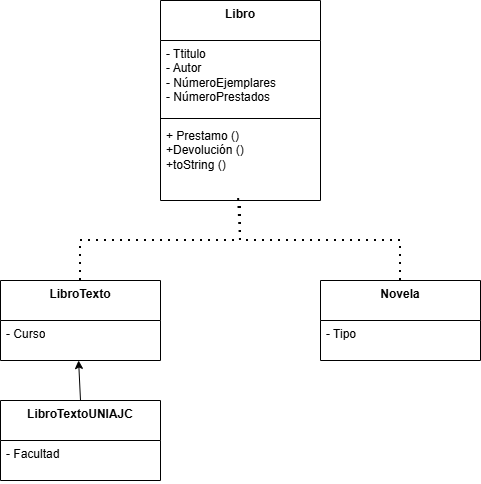

The diagram above was exported from draw.io. Its source (the exported page's mxGraphModel, read from the mxfile embedded in the PNG):
<mxGraphModel dx="872" dy="517" grid="1" gridSize="10" guides="1" tooltips="1" connect="1" arrows="1" fold="1" page="1" pageScale="1" pageWidth="827" pageHeight="1169" math="0" shadow="0">
  <root>
    <mxCell id="0" />
    <mxCell id="1" parent="0" />
    <mxCell id="IkluHVFO_iHw8v9wUGcz-19" parent="1" style="swimlane;fontStyle=1;align=center;verticalAlign=top;childLayout=stackLayout;horizontal=1;startSize=40;horizontalStack=0;resizeParent=1;resizeParentMax=0;resizeLast=0;collapsible=1;marginBottom=0;whiteSpace=wrap;html=1;" value="Novela" vertex="1">
      <mxGeometry height="80" width="160" x="520" y="360" as="geometry" />
    </mxCell>
    <mxCell id="IkluHVFO_iHw8v9wUGcz-20" parent="IkluHVFO_iHw8v9wUGcz-19" style="text;strokeColor=none;fillColor=none;align=left;verticalAlign=top;spacingLeft=4;spacingRight=4;overflow=hidden;rotatable=0;points=[[0,0.5],[1,0.5]];portConstraint=eastwest;whiteSpace=wrap;html=1;" value="- Tipo" vertex="1">
      <mxGeometry height="40" width="160" y="40" as="geometry" />
    </mxCell>
    <mxCell id="IkluHVFO_iHw8v9wUGcz-9" parent="1" style="swimlane;fontStyle=1;align=center;verticalAlign=top;childLayout=stackLayout;horizontal=1;startSize=40;horizontalStack=0;resizeParent=1;resizeParentMax=0;resizeLast=0;collapsible=1;marginBottom=0;whiteSpace=wrap;html=1;" value="Libro" vertex="1">
      <mxGeometry height="200" width="160" x="360" y="80" as="geometry" />
    </mxCell>
    <mxCell id="IkluHVFO_iHw8v9wUGcz-10" parent="IkluHVFO_iHw8v9wUGcz-9" style="text;strokeColor=none;fillColor=none;align=left;verticalAlign=top;spacingLeft=4;spacingRight=4;overflow=hidden;rotatable=0;points=[[0,0.5],[1,0.5]];portConstraint=eastwest;whiteSpace=wrap;html=1;" value="&lt;font dir=&quot;auto&quot; style=&quot;vertical-align: inherit;&quot;&gt;&lt;font dir=&quot;auto&quot; style=&quot;vertical-align: inherit;&quot;&gt;- Ttitulo&lt;/font&gt;&lt;/font&gt;&lt;div&gt;&lt;div&gt;&lt;font dir=&quot;auto&quot; style=&quot;vertical-align: inherit;&quot;&gt;&lt;font dir=&quot;auto&quot; style=&quot;vertical-align: inherit;&quot;&gt;&lt;font dir=&quot;auto&quot; style=&quot;vertical-align: inherit;&quot;&gt;&lt;font dir=&quot;auto&quot; style=&quot;vertical-align: inherit;&quot;&gt;- Autor&lt;/font&gt;&lt;/font&gt;&lt;/font&gt;&lt;/font&gt;&lt;/div&gt;&lt;/div&gt;&lt;div&gt;&lt;font dir=&quot;auto&quot; style=&quot;vertical-align: inherit;&quot;&gt;&lt;font dir=&quot;auto&quot; style=&quot;vertical-align: inherit;&quot;&gt;&lt;font dir=&quot;auto&quot; style=&quot;vertical-align: inherit;&quot;&gt;&lt;font dir=&quot;auto&quot; style=&quot;vertical-align: inherit;&quot;&gt;- NúmeroEjemplares&lt;/font&gt;&lt;/font&gt;&lt;/font&gt;&lt;/font&gt;&lt;/div&gt;&lt;div&gt;&lt;font dir=&quot;auto&quot; style=&quot;vertical-align: inherit;&quot;&gt;&lt;font dir=&quot;auto&quot; style=&quot;vertical-align: inherit;&quot;&gt;&lt;font dir=&quot;auto&quot; style=&quot;vertical-align: inherit;&quot;&gt;&lt;font dir=&quot;auto&quot; style=&quot;vertical-align: inherit;&quot;&gt;- NúmeroPrestados&lt;/font&gt;&lt;/font&gt;&lt;/font&gt;&lt;/font&gt;&lt;/div&gt;" vertex="1">
      <mxGeometry height="74" width="160" y="40" as="geometry" />
    </mxCell>
    <mxCell id="IkluHVFO_iHw8v9wUGcz-11" parent="IkluHVFO_iHw8v9wUGcz-9" style="line;strokeWidth=1;fillColor=none;align=left;verticalAlign=middle;spacingTop=-1;spacingLeft=3;spacingRight=3;rotatable=0;labelPosition=right;points=[];portConstraint=eastwest;strokeColor=inherit;" value="" vertex="1">
      <mxGeometry height="8" width="160" y="114" as="geometry" />
    </mxCell>
    <mxCell id="IkluHVFO_iHw8v9wUGcz-12" parent="IkluHVFO_iHw8v9wUGcz-9" style="text;strokeColor=none;fillColor=none;align=left;verticalAlign=top;spacingLeft=4;spacingRight=4;overflow=hidden;rotatable=0;points=[[0,0.5],[1,0.5]];portConstraint=eastwest;whiteSpace=wrap;html=1;" value="+ Prestamo ()&lt;div&gt;+Devolución ()&lt;/div&gt;&lt;div&gt;+toString ()&lt;/div&gt;" vertex="1">
      <mxGeometry height="78" width="160" y="122" as="geometry" />
    </mxCell>
    <mxCell id="IkluHVFO_iHw8v9wUGcz-15" parent="1" style="swimlane;fontStyle=1;align=center;verticalAlign=top;childLayout=stackLayout;horizontal=1;startSize=40;horizontalStack=0;resizeParent=1;resizeParentMax=0;resizeLast=0;collapsible=1;marginBottom=0;whiteSpace=wrap;html=1;" value="LibroTextoUNIAJC" vertex="1">
      <mxGeometry height="80" width="160" x="200" y="480" as="geometry" />
    </mxCell>
    <mxCell id="IkluHVFO_iHw8v9wUGcz-16" parent="IkluHVFO_iHw8v9wUGcz-15" style="text;strokeColor=none;fillColor=none;align=left;verticalAlign=top;spacingLeft=4;spacingRight=4;overflow=hidden;rotatable=0;points=[[0,0.5],[1,0.5]];portConstraint=eastwest;whiteSpace=wrap;html=1;" value="- Facultad&amp;nbsp;" vertex="1">
      <mxGeometry height="40" width="160" y="40" as="geometry" />
    </mxCell>
    <mxCell id="IkluHVFO_iHw8v9wUGcz-23" parent="1" style="swimlane;fontStyle=1;align=center;verticalAlign=top;childLayout=stackLayout;horizontal=1;startSize=40;horizontalStack=0;resizeParent=1;resizeParentMax=0;resizeLast=0;collapsible=1;marginBottom=0;whiteSpace=wrap;html=1;" value="LibroTexto" vertex="1">
      <mxGeometry height="80" width="160" x="200" y="360" as="geometry" />
    </mxCell>
    <mxCell id="IkluHVFO_iHw8v9wUGcz-24" parent="IkluHVFO_iHw8v9wUGcz-23" style="text;strokeColor=none;fillColor=none;align=left;verticalAlign=top;spacingLeft=4;spacingRight=4;overflow=hidden;rotatable=0;points=[[0,0.5],[1,0.5]];portConstraint=eastwest;whiteSpace=wrap;html=1;" value="- Curso" vertex="1">
      <mxGeometry height="40" width="160" y="40" as="geometry" />
    </mxCell>
    <mxCell id="IkluHVFO_iHw8v9wUGcz-25" edge="1" parent="1" source="IkluHVFO_iHw8v9wUGcz-15" style="endArrow=classic;html=1;rounded=0;entryX=0.488;entryY=1;entryDx=0;entryDy=0;entryPerimeter=0;exitX=0.5;exitY=0;exitDx=0;exitDy=0;" target="IkluHVFO_iHw8v9wUGcz-24" value="">
      <mxGeometry height="50" relative="1" width="50" as="geometry">
        <mxPoint x="440" y="500" as="sourcePoint" />
        <mxPoint x="440" y="360" as="targetPoint" />
      </mxGeometry>
    </mxCell>
    <mxCell id="IkluHVFO_iHw8v9wUGcz-26" edge="1" parent="1" source="IkluHVFO_iHw8v9wUGcz-23" style="endArrow=none;dashed=1;html=1;dashPattern=1 3;strokeWidth=2;rounded=0;exitX=0.5;exitY=0;exitDx=0;exitDy=0;entryX=0.488;entryY=0.962;entryDx=0;entryDy=0;entryPerimeter=0;" target="IkluHVFO_iHw8v9wUGcz-12" value="">
      <mxGeometry height="50" relative="1" width="50" as="geometry">
        <Array as="points">
          <mxPoint x="280" y="320" />
          <mxPoint x="440" y="320" />
        </Array>
        <mxPoint x="390" y="410" as="sourcePoint" />
        <mxPoint x="440" y="360" as="targetPoint" />
      </mxGeometry>
    </mxCell>
    <mxCell id="IkluHVFO_iHw8v9wUGcz-27" edge="1" parent="1" source="IkluHVFO_iHw8v9wUGcz-19" style="endArrow=none;dashed=1;html=1;dashPattern=1 3;strokeWidth=2;rounded=0;exitX=0.5;exitY=0;exitDx=0;exitDy=0;" value="">
      <mxGeometry height="50" relative="1" width="50" as="geometry">
        <Array as="points">
          <mxPoint x="600" y="360" />
          <mxPoint x="600" y="320" />
          <mxPoint x="440" y="320" />
        </Array>
        <mxPoint x="330" y="433" as="sourcePoint" />
        <mxPoint x="440" y="280" as="targetPoint" />
      </mxGeometry>
    </mxCell>
  </root>
</mxGraphModel>